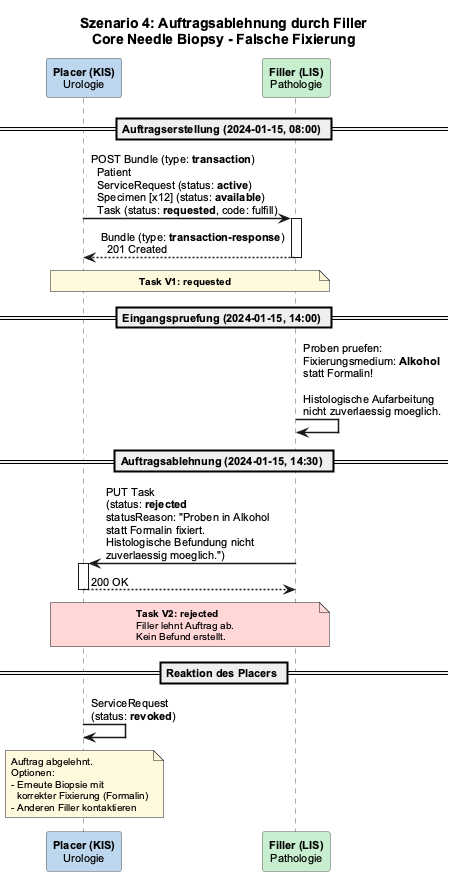

The diagram above was rendered by PlantUML. Its source (embedded in the PNG):
@startuml CoreNeedleBiopsy_Workflow_OrderDeclined
title Szenario 4: Auftragsablehnung durch Filler\nCore Needle Biopsy - Falsche Fixierung

skinparam backgroundColor #FFFFFF
skinparam defaultFontName Arial
skinparam defaultFontSize 11
skinparam sequenceArrowThickness 1.5
skinparam sequenceLifeLineBorderColor #555555
skinparam sequenceParticipantBorderColor #555555
skinparam sequenceGroupBorderColor #AAAAAA
skinparam sequenceGroupFontSize 11
skinparam noteFontSize 10
skinparam noteBackgroundColor #FFF8DC

participant "**Placer (KIS)**\nUrologie" as Placer #BDD7EE
participant "**Filler (LIS)**\nPathologie" as Filler #C6EFCE

== Auftragserstellung (2024-01-15, 08:00) ==

Placer -> Filler : POST Bundle (type: **transaction**)\n  Patient\n  ServiceRequest (status: **active**)\n  Specimen [x12] (status: **available**)\n  Task (status: **requested**, code: fulfill)
activate Filler
Filler --> Placer : Bundle (type: **transaction-response**)\n  201 Created
deactivate Filler

note over Placer, Filler : **Task V1: requested**

== Eingangspruefung (2024-01-15, 14:00) ==

Filler -> Filler : Proben pruefen:\nFixierungsmedium: **Alkohol**\nstatt Formalin!\n\nHistologische Aufarbeitung\nnicht zuverlaessig moeglich.

== Auftragsablehnung (2024-01-15, 14:30) ==

Filler -> Placer : PUT Task\n(status: **rejected**\nstatusReason: "Proben in Alkohol\nstatt Formalin fixiert.\nHistologische Befundung nicht\nzuverlaessig moeglich.")
activate Placer
Placer --> Filler : 200 OK
deactivate Placer

note over Placer, Filler #FFD7D7 : **Task V2: rejected**\nFiller lehnt Auftrag ab.\nKein Befund erstellt.

== Reaktion des Placers ==

Placer -> Placer : ServiceRequest\n(status: **revoked**)

note over Placer : Auftrag abgelehnt.\nOptionen:\n- Erneute Biopsie mit\n  korrekter Fixierung (Formalin)\n- Anderen Filler kontaktieren

@enduml